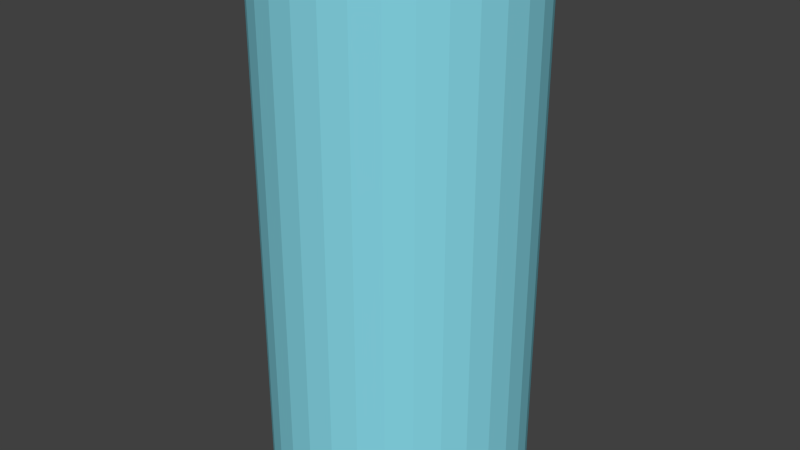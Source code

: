 # Source: rigidl.blend  (saved by Blender 2.64.0; exported with 4.5.12 LTS)
import bpy
from mathutils import Matrix  # noqa: F401  (used for matrix-valued properties, if any)

bpy.ops.wm.read_factory_settings(use_empty=True)
scene = bpy.context.scene
scene.name = 'Scene'

# ---- collections
col_collection_1 = bpy.data.collections.new('Collection 1'); scene.collection.children.link(col_collection_1)

# ---- materials (node trees are filled in below, after node groups)
mat_material = bpy.data.materials.new('Material')
mat_material.alpha_threshold = 0.0
mat_material.use_transparent_shadow = False
mat_material.diffuse_color = (0.2435, 0.6871, 0.8, 1.0)
mat_material.roughness = 0.5
mat_material.line_color = (0.0, 0.0, 0.0, 1.0)

# ---- material node trees

# ---- world
world_world = bpy.data.worlds.new('World'); scene.world = world_world
world_world.color = (0.05088, 0.05088, 0.05088)
world_world.use_sun_shadow = False
world_world.sun_shadow_jitter_overblur = 0.0
world_world.cycles.sampling_method = 'MANUAL'
world_world.cycles.sample_map_resolution = 256

# ---- meshes
me_cylinder_001 = bpy.data.meshes.new('Cylinder.001')
me_cylinder_001.from_pydata([(-2.678e-08, 0.5, -1.0), (-2.678e-08, 0.5, 1.0), (0.09755, 0.4904, -1.0), (0.09755, 0.4904, 1.0), (0.1913, 0.4619, -1.0), (0.1913, 0.4619, 1.0), (0.2778, 0.4157, -1.0), (0.2778, 0.4157, 1.0), (0.3536, 0.3536, -1.0), (0.3536, 0.3536, 1.0), (0.4157, 0.2778, -1.0), (0.4157, 0.2778, 1.0), (0.4619, 0.1913, -1.0), (0.4619, 0.1913, 1.0), (0.4904, 0.09755, -1.0), (0.4904, 0.09755, 1.0), (0.5, -1.215e-07, -1.0), (0.5, -1.215e-07, 1.0), (0.4904, -0.09755, -1.0), (0.4904, -0.09755, 1.0), (0.4619, -0.1913, -1.0), (0.4619, -0.1913, 1.0), (0.4157, -0.2778, -1.0), (0.4157, -0.2778, 1.0), (0.3536, -0.3536, -1.0), (0.3536, -0.3536, 1.0), (0.2778, -0.4157, -1.0), (0.2778, -0.4157, 1.0), (0.1913, -0.4619, -1.0), (0.1913, -0.4619, 1.0), (0.09755, -0.4904, -1.0), (0.09755, -0.4904, 1.0), (-1.897e-07, -0.5, -1.0), (-1.897e-07, -0.5, 1.0), (-0.09755, -0.4904, -1.0), (-0.09755, -0.4904, 1.0), (-0.1913, -0.4619, -1.0), (-0.1913, -0.4619, 1.0), (-0.2778, -0.4157, -1.0), (-0.2778, -0.4157, 1.0), (-0.3536, -0.3536, -1.0), (-0.3536, -0.3536, 1.0), (-0.4157, -0.2778, -1.0), (-0.4157, -0.2778, 1.0), (-0.4619, -0.1913, -1.0), (-0.4619, -0.1913, 1.0), (-0.4904, -0.09754, -1.0), (-0.4904, -0.09754, 1.0), (-0.5, 3.235e-07, -1.0), (-0.5, 3.235e-07, 1.0), (-0.4904, 0.09755, -1.0), (-0.4904, 0.09755, 1.0), (-0.4619, 0.1913, -1.0), (-0.4619, 0.1913, 1.0), (-0.4157, 0.2778, -1.0), (-0.4157, 0.2778, 1.0), (-0.3536, 0.3536, -1.0), (-0.3536, 0.3536, 1.0), (-0.2778, 0.4157, -1.0), (-0.2778, 0.4157, 1.0), (-0.1913, 0.4619, -1.0), (-0.1913, 0.4619, 1.0), (-0.09754, 0.4904, -1.0), (-0.09754, 0.4904, 1.0)], [], [(0, 1, 3, 2), (2, 3, 5, 4), (4, 5, 7, 6), (6, 7, 9, 8), (8, 9, 11, 10), (10, 11, 13, 12), (12, 13, 15, 14), (14, 15, 17, 16), (16, 17, 19, 18), (18, 19, 21, 20), (20, 21, 23, 22), (22, 23, 25, 24), (24, 25, 27, 26), (26, 27, 29, 28), (28, 29, 31, 30), (30, 31, 33, 32), (32, 33, 35, 34), (34, 35, 37, 36), (36, 37, 39, 38), (38, 39, 41, 40), (40, 41, 43, 42), (42, 43, 45, 44), (44, 45, 47, 46), (46, 47, 49, 48), (48, 49, 51, 50), (50, 51, 53, 52), (52, 53, 55, 54), (54, 55, 57, 56), (56, 57, 59, 58), (58, 59, 61, 60), (3, 1, 63, 61, 59, 57, 55, 53, 51, 49, 47, 45, 43, 41, 39, 37, 35, 33, 31, 29, 27, 25, 23, 21, 19, 17, 15, 13, 11, 9, 7, 5), (62, 63, 1, 0), (60, 61, 63, 62), (0, 2, 4, 6, 8, 10, 12, 14, 16, 18, 20, 22, 24, 26, 28, 30, 32, 34, 36, 38, 40, 42, 44, 46, 48, 50, 52, 54, 56, 58, 60, 62)])
_uv = me_cylinder_001.uv_layers.new(name='UVMap')
_uv.uv.foreach_set('vector', [0.5, 0.2135, 0.5, 1.131, 0.5447, 1.131, 0.5447, 0.2135, 0.5447, 0.2135, 0.5447, 1.131, 0.5878, 1.131, 0.5878, 0.2135, 0.5878, 0.2135, 0.5878, 1.131, 0.6274, 1.131, 0.6274, 0.2135, 0.6274, 0.2135, 0.6274, 1.131, 0.6621, 1.131, 0.6621, 0.2135, 0.6621, 0.2135, 0.6621, 1.131, 0.6907, 1.131, 0.6907, 0.2135, 0.6907, 0.2135, 0.6907, 1.131, 0.7119, 1.131, 0.7119, 0.2135, 0.7119, 0.2135, 0.7119, 1.131, 0.7249, 1.131, 0.7249, 0.2135, 0.7249, 0.2135, 0.7249, 1.131, 0.7293, 1.131, 0.7293, 0.2135, 0.7293, 0.2135, 0.7293, 1.131, 0.7249, 1.131, 0.7249, 0.2135, 0.7249, 0.2135, 0.7249, 1.131, 0.7119, 1.131, 0.7119, 0.2135, 0.7119, 0.2135, 0.7119, 1.131, 0.6907, 1.131, 0.6907, 0.2135, 0.6907, 0.2135, 0.6907, 1.131, 0.6621, 1.131, 0.6621, 0.2135, 0.6621, 0.2135, 0.6621, 1.131, 0.6274, 1.131, 0.6274, 0.2135, 0.6274, 0.2135, 0.6274, 1.131, 0.5878, 1.131, 0.5878, 0.2135, 0.5878, 0.2135, 0.5878, 1.131, 0.5447, 1.131, 0.5447, 0.2135, 0.5447, 0.2135, 0.5447, 1.131, 0.5, 1.131, 0.5, 0.2135, 0.5, 0.2135, 0.5, 1.131, 0.4553, 1.131, 0.4553, 0.2135, 0.4553, 0.2135, 0.4553, 1.131, 0.4122, 1.131, 0.4122, 0.2135, 0.4122, 0.2135, 0.4122, 1.131, 0.3726, 1.131, 0.3726, 0.2135, 0.3726, 0.2135, 0.3726, 1.131, 0.3379, 1.131, 0.3379, 0.2135, 0.3379, 0.2135, 0.3379, 1.131, 0.3093, 1.131, 0.3093, 0.2135, 0.3093, 0.2135, 0.3093, 1.131, 0.2881, 1.131, 0.2881, 0.2135, 0.2881, 0.2135, 0.2881, 1.131, 0.2751, 1.131, 0.2751, 0.2135, 0.2751, 0.2135, 0.2751, 1.131, 0.2707, 1.131, 0.2707, 0.2135, 0.2707, 0.2135, 0.2707, 1.131, 0.2751, 1.131, 0.2751, 0.2135, 0.2751, 0.2135, 0.2751, 1.131, 0.2881, 1.131, 0.2881, 0.2135, 0.2881, 0.2135, 0.2881, 1.131, 0.3093, 1.131, 0.3093, 0.2135, 0.3093, 0.2135, 0.3093, 1.131, 0.3379, 1.131, 0.3379, 0.2135, 0.3379, 0.2135, 0.3379, 1.131, 0.3726, 1.131, 0.3726, 0.2135, 0.3726, 0.2135, 0.3726, 1.131, 0.4122, 1.131, 0.4122, 0.2135, 0.5447, 1.131, 0.5, 1.131, 0.4553, 1.131, 0.4122, 1.131, 0.3726, 1.131, 0.3379, 1.131, 0.3093, 1.131, 0.2881, 1.131, 0.2751, 1.131, 0.2707, 1.131, 0.2751, 1.131, 0.2881, 1.131, 0.3093, 1.131, 0.3379, 1.131, 0.3726, 1.131, 0.4122, 1.131, 0.4553, 1.131, 0.5, 1.131, 0.5447, 1.131, 0.5878, 1.131, 0.6274, 1.131, 0.6621, 1.131, 0.6907, 1.131, 0.7119, 1.131, 0.7249, 1.131, 0.7293, 1.131, 0.7249, 1.131, 0.7119, 1.131, 0.6907, 1.131, 0.6621, 1.131, 0.6274, 1.131, 0.5878, 1.131, 0.4553, 0.2135, 0.4553, 1.131, 0.5, 1.131, 0.5, 0.2135, 0.4122, 0.2135, 0.4122, 1.131, 0.4553, 1.131, 0.4553, 0.2135, 0.5, 0.2135, 0.5447, 0.2135, 0.5878, 0.2135, 0.6274, 0.2135, 0.6621, 0.2135, 0.6907, 0.2135, 0.7119, 0.2135, 0.7249, 0.2135, 0.7293, 0.2135, 0.7249, 0.2135, 0.7119, 0.2135, 0.6907, 0.2135, 0.6621, 0.2135, 0.6274, 0.2135, 0.5878, 0.2135, 0.5447, 0.2135, 0.5, 0.2135, 0.4553, 0.2135, 0.4122, 0.2135, 0.3726, 0.2135, 0.3379, 0.2135, 0.3093, 0.2135, 0.2881, 0.2135, 0.2751, 0.2135, 0.2707, 0.2135, 0.2751, 0.2135, 0.2881, 0.2135, 0.3093, 0.2135, 0.3379, 0.2135, 0.3726, 0.2135, 0.4122, 0.2135, 0.4553, 0.2135])
me_cylinder_001.materials.append(mat_material)
me_cylinder_001.use_remesh_preserve_volume = False
me_cylinder_001.use_remesh_preserve_attributes = False
me_cylinder_001.use_mirror_vertex_groups = False
me_cylinder_001.update()

# ---- objects
ob_cylinder = bpy.data.objects.new('Cylinder', me_cylinder_001)

# ---- transforms, parenting, visibility, modifiers, constraints
ob_cylinder.location = (2.678e-08, 1.593e-07, 1.0)
ob_cylinder.lineart.crease_threshold = 0.0

# ---- collection membership
col_collection_1.objects.link(ob_cylinder)

# ---- scene / render settings (as saved in the file)
scene.frame_start = 1; scene.frame_end = 250; scene.frame_set(1)
scene.render.engine = 'BLENDER_EEVEE_NEXT'
scene.render.image_settings.color_mode = 'RGB'
scene.render.image_settings.compression = 90
scene.render.resolution_percentage = 50
scene.render.dither_intensity = 0.0
scene.render.bake_margin = 2
scene.render.bake_bias = 0.0
scene.cycles.use_denoising = False
scene.cycles.samples = 10
scene.cycles.sampling_pattern = 'TABULATED_SOBOL'
scene.cycles.light_sampling_threshold = 0.0
scene.cycles.use_adaptive_sampling = False
scene.cycles.use_light_tree = False
scene.cycles.blur_glossy = 0.0
scene.cycles.volume_bounces = 1
scene.cycles.pixel_filter_type = 'GAUSSIAN'
scene.cycles.sample_clamp_indirect = 0.0
scene.view_settings.view_transform = 'Standard'
bpy.context.view_layer.update()

# ---- added for rendering (the .blend has no active camera and no usable light): camera, sun
cam_auto = bpy.data.cameras.new('AutoCamera')
cam_auto.lens = 50.0
cam_auto.sensor_width = 36.0
cam_auto.clip_end = 1000.0
ob_auto_camera = bpy.data.objects.new('AutoCamera', cam_auto)
scene.collection.objects.link(ob_auto_camera)
ob_auto_camera.location = (2.26633, -2.71959, 2.81306)
ob_auto_camera.rotation_euler = (1.09748, -7.21219e-08, 0.694738)
scene.camera = ob_auto_camera
light_auto_sun = bpy.data.lights.new('AutoSun', 'SUN')
light_auto_sun.energy = 3.0
light_auto_sun.angle = 0.0523599
ob_auto_sun = bpy.data.objects.new('AutoSun', light_auto_sun)
scene.collection.objects.link(ob_auto_sun)
ob_auto_sun.rotation_euler = (0.872665, 0.174533, 0.523599)
bpy.context.view_layer.update()
